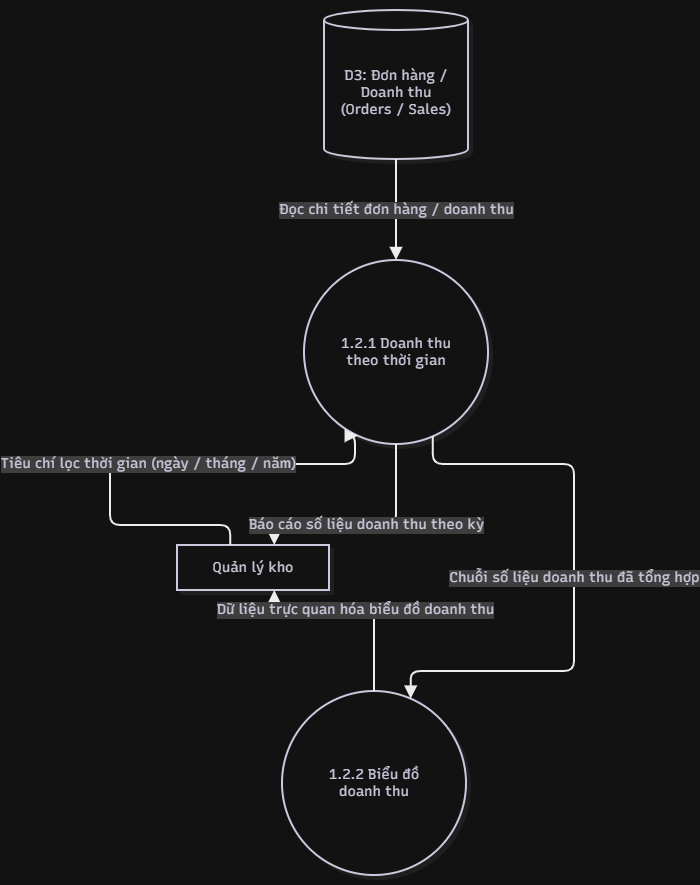

The diagram above was exported from draw.io. Its source (the exported page's mxGraphModel, read from the mxfile embedded in the PNG):
<mxGraphModel dx="1575" dy="658" grid="1" gridSize="10" guides="1" tooltips="1" connect="1" arrows="1" fold="1" page="1" pageScale="1" pageWidth="850" pageHeight="1100" math="0" shadow="0">
  <root>
    <mxCell id="0" />
    <mxCell id="1" parent="0" />
    <UserObject label="" mermaidData="{&#10;  &quot;data&quot;: &quot;flowchart TD\n    %% Tác nhân ngoài\n    Admin[\&quot;Quản lý kho\&quot;]\n\n    %% Kho dữ liệu\n    D3[(\&quot;D3: Đơn hàng / Doanh thu\\n(Orders / Sales)\&quot;)]\n\n    %% Các tiến trình con theo đúng BFD\n    P121((\&quot;1.2.1 Doanh thu\\ntheo thời gian\&quot;))\n    P122((\&quot;1.2.2 Biểu đồ\\ndoanh thu\&quot;))\n\n    %% Luồng cho 1.2.1\n    Admin --&gt;|\&quot;Tiêu chí lọc thời gian (ngày / tháng / năm)\&quot;| P121\n    D3 --&gt;|\&quot;Đọc chi tiết đơn hàng / doanh thu\&quot;| P121\n    P121 --&gt;|\&quot;Báo cáo số liệu doanh thu theo kỳ\&quot;| Admin\n\n    %% Luồng truyền dữ liệu từ 1.2.1 sang 1.2.2\n    P121 --&gt;|\&quot;Chuỗi số liệu doanh thu đã tổng hợp\&quot;| P122\n\n    %% Luồng cho 1.2.2\n    Admin --&gt;|\&quot;Yêu cầu hiển thị biểu đồ\&quot;| P122\n    P122 --&gt;|\&quot;Dữ liệu trực quan hóa biểu đồ doanh thu\&quot;| Admin&quot;,&#10;  &quot;config&quot;: null,&#10;  &quot;version&quot;: &quot;12&quot;&#10;}" id="5-ZL_fQACpV2tkPM9Yg5-12">
      <mxCell connectable="0" parent="1" style="group;transparentBounds=1;editIcon=1;lockedGroup=0;groupPadding=10;" vertex="1">
        <mxGeometry as="geometry" />
      </mxCell>
    </UserObject>
    <UserObject label="Quản lý kho" mermaidId="n:Admin" mermaidBaseStyle="html=1;whiteSpace=wrap;strokeWidth=2;fillColor=#ffffff;strokeColor=#28253D;fontColor=#28253D;fontFamily=Recursive;fontSize=14;shadow=1;shadowColor=#000000;shadowOffsetX=4;shadowOffsetY=4;shadowBlur=0;shadowOpacity=6;" mermaidBaseValue="Quản lý kho" id="5-ZL_fQACpV2tkPM9Yg5-13">
      <mxCell parent="5-ZL_fQACpV2tkPM9Yg5-12" style="html=1;whiteSpace=wrap;strokeWidth=2;fillColor=#ffffff;strokeColor=#28253D;fontColor=#28253D;fontFamily=Recursive;fontSize=14;shadow=1;shadowColor=#000000;shadowOffsetX=4;shadowOffsetY=4;shadowBlur=0;shadowOpacity=6;fontSource=https%3A%2F%2Ffonts.googleapis.com%2Fcss%3Ffamily%3DRecursive;" vertex="1">
        <mxGeometry height="45" width="152" x="-93" y="1065" as="geometry" />
      </mxCell>
    </UserObject>
    <UserObject label="D3: Đơn hàng / Doanh thu&#10;(Orders / Sales)" mermaidId="n:D3" mermaidBaseStyle="html=1;shape=cylinder3;boundedLbl=1;backgroundOutline=1;size=10;strokeWidth=2;whiteSpace=wrap;fillColor=#ffffff;strokeColor=#28253D;fontColor=#28253D;fontFamily=Recursive;fontSize=14;shadow=1;shadowColor=#000000;shadowOffsetX=4;shadowOffsetY=4;shadowBlur=0;shadowOpacity=6;" mermaidBaseValue="D3: Đơn hàng / Doanh thu&#10;(Orders / Sales)" id="5-ZL_fQACpV2tkPM9Yg5-14">
      <mxCell parent="5-ZL_fQACpV2tkPM9Yg5-12" style="html=1;shape=cylinder3;boundedLbl=1;backgroundOutline=1;size=10;strokeWidth=2;whiteSpace=wrap;fillColor=#ffffff;strokeColor=#28253D;fontColor=#28253D;fontFamily=Recursive;fontSize=14;shadow=1;shadowColor=#000000;shadowOffsetX=4;shadowOffsetY=4;shadowBlur=0;shadowOpacity=6;labelWidth=120;fontSource=https%3A%2F%2Ffonts.googleapis.com%2Fcss%3Ffamily%3DRecursive;" vertex="1">
        <mxGeometry height="149" width="144" x="54" y="530" as="geometry" />
      </mxCell>
    </UserObject>
    <UserObject label="1.2.1 Doanh thu&#10;theo thời gian" mermaidId="n:P121" mermaidBaseStyle="ellipse;html=1;aspect=fixed;strokeWidth=2;whiteSpace=wrap;fillColor=#ffffff;strokeColor=#28253D;fontColor=#28253D;fontFamily=Recursive;fontSize=14;shadow=1;shadowColor=#000000;shadowOffsetX=4;shadowOffsetY=4;shadowBlur=0;shadowOpacity=6;" mermaidBaseValue="1.2.1 Doanh thu&#10;theo thời gian" id="5-ZL_fQACpV2tkPM9Yg5-15">
      <mxCell parent="5-ZL_fQACpV2tkPM9Yg5-12" style="ellipse;html=1;aspect=fixed;strokeWidth=2;whiteSpace=wrap;fillColor=#ffffff;strokeColor=#28253D;fontColor=#28253D;fontFamily=Recursive;fontSize=14;shadow=1;shadowColor=#000000;shadowOffsetX=4;shadowOffsetY=4;shadowBlur=0;shadowOpacity=6;labelWidth=120;fontSource=https%3A%2F%2Ffonts.googleapis.com%2Fcss%3Ffamily%3DRecursive;" vertex="1">
        <mxGeometry height="184" width="184" x="34" y="780" as="geometry" />
      </mxCell>
    </UserObject>
    <UserObject label="1.2.2 Biểu đồ&#10;doanh thu" mermaidId="n:P122" mermaidBaseStyle="ellipse;html=1;aspect=fixed;strokeWidth=2;whiteSpace=wrap;fillColor=#ffffff;strokeColor=#28253D;fontColor=#28253D;fontFamily=Recursive;fontSize=14;shadow=1;shadowColor=#000000;shadowOffsetX=4;shadowOffsetY=4;shadowBlur=0;shadowOpacity=6;" mermaidBaseValue="1.2.2 Biểu đồ&#10;doanh thu" id="5-ZL_fQACpV2tkPM9Yg5-16">
      <mxCell parent="5-ZL_fQACpV2tkPM9Yg5-12" style="ellipse;html=1;aspect=fixed;strokeWidth=2;whiteSpace=wrap;fillColor=#ffffff;strokeColor=#28253D;fontColor=#28253D;fontFamily=Recursive;fontSize=14;shadow=1;shadowColor=#000000;shadowOffsetX=4;shadowOffsetY=4;shadowBlur=0;shadowOpacity=6;labelWidth=120;fontSource=https%3A%2F%2Ffonts.googleapis.com%2Fcss%3Ffamily%3DRecursive;" vertex="1">
        <mxGeometry height="184" width="184" x="12" y="1211" as="geometry" />
      </mxCell>
    </UserObject>
    <UserObject label="Tiêu chí lọc thời gian (ngày / tháng / năm)" mermaidId="e:Admin-&gt;P121#0" mermaidBaseStyle="edgeStyle=orthogonalEdgeStyle;rounded=1;curved=0;startArrow=none;endArrow=block;endSize=8;jumpStyle=arc;jumpSize=12;strokeColor=#000000;html=1;fontSize=16;labelBackgroundColor=#cccccc;fontFamily=Recursive;fontColor=#28253D;exitX=0.35;exitY=0;entryX=0.27;entryY=1;strokeWidth=2;targetPerimeterSpacing=4;" mermaidBaseValue="Tiêu chí lọc thời gian (ngày / tháng / năm)" id="5-ZL_fQACpV2tkPM9Yg5-17">
      <mxCell edge="1" parent="5-ZL_fQACpV2tkPM9Yg5-12" source="5-ZL_fQACpV2tkPM9Yg5-13" style="edgeStyle=orthogonalEdgeStyle;rounded=1;curved=0;startArrow=none;endArrow=block;endSize=8;jumpStyle=arc;jumpSize=12;strokeColor=#000000;html=1;fontSize=14;labelBackgroundColor=#cccccc;fontFamily=Recursive;fontColor=#28253D;exitX=0.35;exitY=0;entryX=0.27;entryY=1;strokeWidth=2;targetPerimeterSpacing=4;fontSource=https%3A%2F%2Ffonts.googleapis.com%2Fcss%3Ffamily%3DRecursive;" target="5-ZL_fQACpV2tkPM9Yg5-15">
        <mxGeometry relative="1" as="geometry">
          <Array as="points">
            <mxPoint x="-39" y="1045" />
            <mxPoint x="-160" y="1045" />
            <mxPoint x="-160" y="984" />
            <mxPoint x="85" y="984" />
          </Array>
        </mxGeometry>
      </mxCell>
    </UserObject>
    <UserObject label="Đọc chi tiết đơn hàng / doanh thu" mermaidId="e:D3-&gt;P121#0" mermaidBaseStyle="edgeStyle=orthogonalEdgeStyle;rounded=1;curved=0;startArrow=none;endArrow=block;endSize=8;jumpStyle=arc;jumpSize=12;strokeColor=#000000;html=1;fontSize=16;labelBackgroundColor=#cccccc;fontFamily=Recursive;fontColor=#28253D;exitX=0.5;exitY=1;entryX=0.5;entryY=0;strokeWidth=2;targetPerimeterSpacing=4;" mermaidBaseValue="Đọc chi tiết đơn hàng / doanh thu" id="5-ZL_fQACpV2tkPM9Yg5-18">
      <mxCell edge="1" parent="5-ZL_fQACpV2tkPM9Yg5-12" source="5-ZL_fQACpV2tkPM9Yg5-14" style="edgeStyle=orthogonalEdgeStyle;rounded=1;curved=0;startArrow=none;endArrow=block;endSize=8;jumpStyle=arc;jumpSize=12;strokeColor=#000000;html=1;fontSize=14;labelBackgroundColor=#cccccc;fontFamily=Recursive;fontColor=#28253D;exitX=0.5;exitY=1;entryX=0.5;entryY=0;strokeWidth=2;targetPerimeterSpacing=4;fontSource=https%3A%2F%2Ffonts.googleapis.com%2Fcss%3Ffamily%3DRecursive;" target="5-ZL_fQACpV2tkPM9Yg5-15">
        <mxGeometry relative="1" as="geometry">
          <Array as="points" />
        </mxGeometry>
      </mxCell>
    </UserObject>
    <UserObject label="Báo cáo số liệu doanh thu theo kỳ" mermaidId="e:P121-&gt;Admin#0" mermaidBaseStyle="edgeStyle=orthogonalEdgeStyle;rounded=1;curved=0;startArrow=none;endArrow=block;endSize=8;jumpStyle=arc;jumpSize=12;strokeColor=#000000;html=1;fontSize=16;labelBackgroundColor=#cccccc;fontFamily=Recursive;fontColor=#28253D;exitX=0.5;exitY=1;entryX=0.64;entryY=0;strokeWidth=2;targetPerimeterSpacing=4;" mermaidBaseValue="Báo cáo số liệu doanh thu theo kỳ" id="5-ZL_fQACpV2tkPM9Yg5-19">
      <mxCell edge="1" parent="5-ZL_fQACpV2tkPM9Yg5-12" source="5-ZL_fQACpV2tkPM9Yg5-15" style="edgeStyle=orthogonalEdgeStyle;rounded=1;curved=0;startArrow=none;endArrow=block;endSize=8;jumpStyle=arc;jumpSize=12;strokeColor=#000000;html=1;fontSize=14;labelBackgroundColor=#cccccc;fontFamily=Recursive;fontColor=#28253D;exitX=0.5;exitY=1;entryX=0.64;entryY=0;strokeWidth=2;targetPerimeterSpacing=4;fontSource=https%3A%2F%2Ffonts.googleapis.com%2Fcss%3Ffamily%3DRecursive;" target="5-ZL_fQACpV2tkPM9Yg5-13">
        <mxGeometry relative="1" as="geometry">
          <Array as="points">
            <mxPoint x="126" y="1045" />
            <mxPoint x="5" y="1045" />
          </Array>
        </mxGeometry>
      </mxCell>
    </UserObject>
    <UserObject label="Chuỗi số liệu doanh thu đã tổng hợp" mermaidId="e:P121-&gt;P122#0" mermaidBaseStyle="edgeStyle=orthogonalEdgeStyle;rounded=1;curved=0;startArrow=none;endArrow=block;endSize=8;jumpStyle=arc;jumpSize=12;strokeColor=#000000;html=1;fontSize=16;labelBackgroundColor=#cccccc;fontFamily=Recursive;fontColor=#28253D;exitX=0.72;exitY=1;entryX=0.72;entryY=0;strokeWidth=2;targetPerimeterSpacing=4;" mermaidBaseValue="Chuỗi số liệu doanh thu đã tổng hợp" id="5-ZL_fQACpV2tkPM9Yg5-20">
      <mxCell edge="1" parent="5-ZL_fQACpV2tkPM9Yg5-12" source="5-ZL_fQACpV2tkPM9Yg5-15" style="edgeStyle=orthogonalEdgeStyle;rounded=1;curved=0;startArrow=none;endArrow=block;endSize=8;jumpStyle=arc;jumpSize=12;strokeColor=#000000;html=1;fontSize=14;labelBackgroundColor=#cccccc;fontFamily=Recursive;fontColor=#28253D;exitX=0.72;exitY=1;entryX=0.72;entryY=0;strokeWidth=2;targetPerimeterSpacing=4;fontSource=https%3A%2F%2Ffonts.googleapis.com%2Fcss%3Ffamily%3DRecursive;" target="5-ZL_fQACpV2tkPM9Yg5-16">
        <mxGeometry relative="1" as="geometry">
          <Array as="points">
            <mxPoint x="167" y="984" />
            <mxPoint x="304" y="984" />
            <mxPoint x="304" y="1014" />
            <mxPoint x="304" y="1161" />
            <mxPoint x="304" y="1191" />
            <mxPoint x="145" y="1191" />
          </Array>
        </mxGeometry>
      </mxCell>
    </UserObject>
    <UserObject label="Dữ liệu trực quan hóa biểu đồ doanh thu" mermaidId="e:P122-&gt;Admin#0" mermaidBaseStyle="edgeStyle=orthogonalEdgeStyle;rounded=1;curved=0;startArrow=none;endArrow=block;endSize=8;jumpStyle=arc;jumpSize=12;strokeColor=#000000;html=1;fontSize=16;labelBackgroundColor=#cccccc;fontFamily=Recursive;fontColor=#28253D;exitX=0.5;exitY=0;entryX=0.64;entryY=1;strokeWidth=2;targetPerimeterSpacing=4;" mermaidBaseValue="Dữ liệu trực quan hóa biểu đồ doanh thu" id="5-ZL_fQACpV2tkPM9Yg5-22">
      <mxCell edge="1" parent="5-ZL_fQACpV2tkPM9Yg5-12" source="5-ZL_fQACpV2tkPM9Yg5-16" style="edgeStyle=orthogonalEdgeStyle;rounded=1;curved=0;startArrow=none;endArrow=block;endSize=8;jumpStyle=arc;jumpSize=12;strokeColor=#000000;html=1;fontSize=14;labelBackgroundColor=#cccccc;fontFamily=Recursive;fontColor=#28253D;exitX=0.5;exitY=0;entryX=0.64;entryY=1;strokeWidth=2;targetPerimeterSpacing=4;fontSource=https%3A%2F%2Ffonts.googleapis.com%2Fcss%3Ffamily%3DRecursive;" target="5-ZL_fQACpV2tkPM9Yg5-13">
        <mxGeometry relative="1" as="geometry">
          <Array as="points">
            <mxPoint x="104" y="1130" />
            <mxPoint x="5" y="1130" />
          </Array>
        </mxGeometry>
      </mxCell>
    </UserObject>
  </root>
</mxGraphModel>